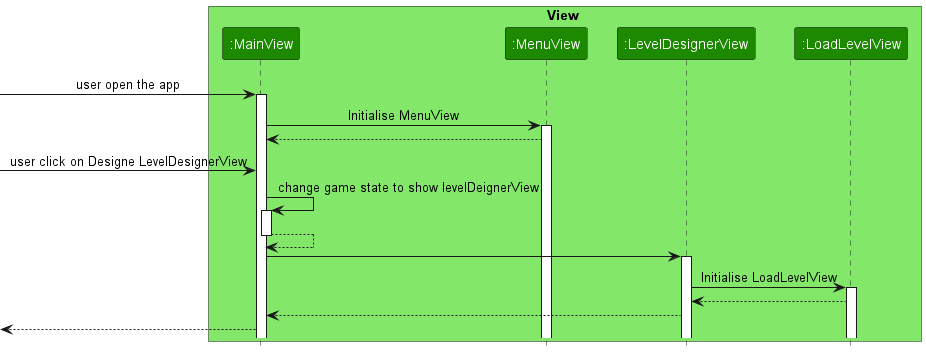

The diagram above was rendered by PlantUML. Its source (embedded in the PNG):
@startuml
!include style.puml

box View UI_COLOR_T1
participant ":MainView" as MainView UI_COLOR
participant ":MenuView" as MenuView UI_COLOR
participant ":LevelDesignerView" as LevelDesignerView UI_COLOR
participant ":LoadLevelView" as LoadLevelView UI_COLOR
end box

[-> MainView : user open the app
activate MainView

MainView -> MenuView: Initialise MenuView
activate MenuView

MenuView --> MainView

[-> MainView : user click on Designe LevelDesignerView

MainView -> MainView: change game state to show levelDeignerView
activate MainView

MainView --> MainView
deactivate MainView

MainView -> LevelDesignerView
activate LevelDesignerView

LevelDesignerView -> LoadLevelView: Initialise LoadLevelView
activate LoadLevelView

LoadLevelView --> LevelDesignerView

LevelDesignerView --> MainView

[<-- MainView

@enduml